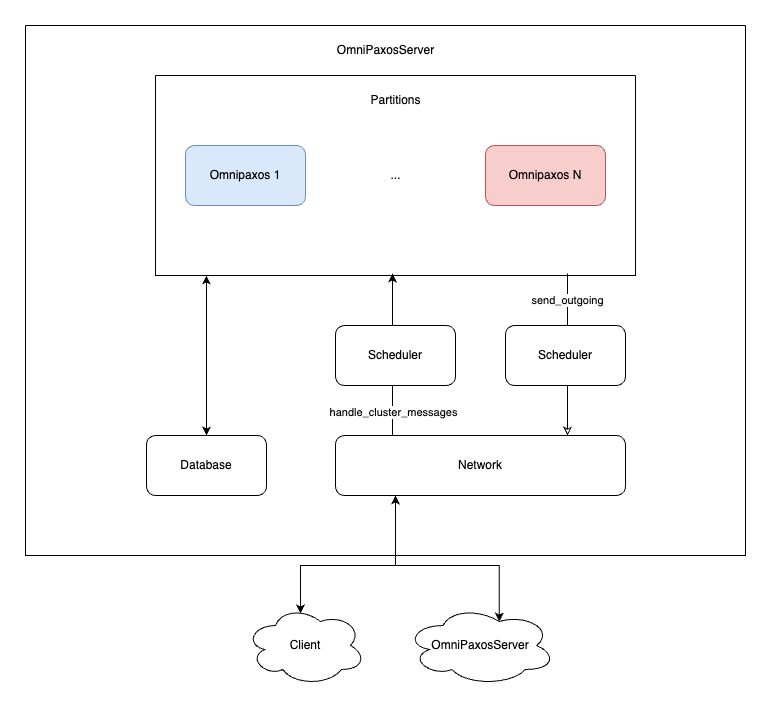

The diagram above was exported from draw.io. Its source (the exported page's mxGraphModel, read from the mxfile embedded in the PNG):
<mxGraphModel dx="1434" dy="1930" grid="1" gridSize="10" guides="1" tooltips="1" connect="1" arrows="1" fold="1" page="1" pageScale="1" pageWidth="827" pageHeight="1169" math="0" shadow="0">
  <root>
    <mxCell id="0" />
    <mxCell id="1" parent="0" />
    <mxCell id="i-CZ-cOQUdbtmEPvhm7i-17" value="" style="endArrow=none;startArrow=classic;html=1;rounded=0;entryX=0.677;entryY=0.99;entryDx=0;entryDy=0;exitX=0.5;exitY=0;exitDx=0;exitDy=0;entryPerimeter=0;startFill=0;" edge="1" parent="1">
      <mxGeometry width="50" height="50" relative="1" as="geometry">
        <mxPoint x="642" y="380" as="sourcePoint" />
        <mxPoint x="641.96" y="218" as="targetPoint" />
      </mxGeometry>
    </mxCell>
    <mxCell id="i-CZ-cOQUdbtmEPvhm7i-20" value="send_outgoing" style="edgeLabel;html=1;align=center;verticalAlign=middle;resizable=0;points=[];" vertex="1" connectable="0" parent="i-CZ-cOQUdbtmEPvhm7i-17">
      <mxGeometry x="0.679" relative="1" as="geometry">
        <mxPoint as="offset" />
      </mxGeometry>
    </mxCell>
    <mxCell id="i-CZ-cOQUdbtmEPvhm7i-2" value="" style="swimlane;startSize=0;" vertex="1" parent="1">
      <mxGeometry x="100" y="-30" width="720" height="530" as="geometry" />
    </mxCell>
    <mxCell id="i-CZ-cOQUdbtmEPvhm7i-1" value="Network" style="rounded=1;whiteSpace=wrap;html=1;" vertex="1" parent="i-CZ-cOQUdbtmEPvhm7i-2">
      <mxGeometry x="310" y="410" width="290" height="60" as="geometry" />
    </mxCell>
    <mxCell id="i-CZ-cOQUdbtmEPvhm7i-3" value="Database" style="rounded=1;whiteSpace=wrap;html=1;" vertex="1" parent="i-CZ-cOQUdbtmEPvhm7i-2">
      <mxGeometry x="121" y="410" width="120" height="60" as="geometry" />
    </mxCell>
    <mxCell id="i-CZ-cOQUdbtmEPvhm7i-5" value="" style="swimlane;startSize=0;" vertex="1" parent="i-CZ-cOQUdbtmEPvhm7i-2">
      <mxGeometry x="130" y="50" width="480" height="200" as="geometry" />
    </mxCell>
    <mxCell id="i-CZ-cOQUdbtmEPvhm7i-6" value="Partitions" style="text;html=1;align=center;verticalAlign=middle;resizable=0;points=[];autosize=1;strokeColor=none;fillColor=none;" vertex="1" parent="i-CZ-cOQUdbtmEPvhm7i-5">
      <mxGeometry x="205" y="10" width="70" height="30" as="geometry" />
    </mxCell>
    <mxCell id="i-CZ-cOQUdbtmEPvhm7i-8" value="Omnipaxos 1" style="rounded=1;whiteSpace=wrap;html=1;fillColor=#dae8fc;strokeColor=#6c8ebf;" vertex="1" parent="i-CZ-cOQUdbtmEPvhm7i-5">
      <mxGeometry x="30" y="70" width="120" height="60" as="geometry" />
    </mxCell>
    <mxCell id="i-CZ-cOQUdbtmEPvhm7i-9" value="Omnipaxos N" style="rounded=1;whiteSpace=wrap;html=1;fillColor=#f8cecc;strokeColor=#b85450;" vertex="1" parent="i-CZ-cOQUdbtmEPvhm7i-5">
      <mxGeometry x="330" y="70" width="120" height="60" as="geometry" />
    </mxCell>
    <mxCell id="i-CZ-cOQUdbtmEPvhm7i-10" value="..." style="text;html=1;align=center;verticalAlign=middle;resizable=0;points=[];autosize=1;strokeColor=none;fillColor=none;" vertex="1" parent="i-CZ-cOQUdbtmEPvhm7i-5">
      <mxGeometry x="225" y="85" width="30" height="30" as="geometry" />
    </mxCell>
    <mxCell id="i-CZ-cOQUdbtmEPvhm7i-7" value="OmniPaxosServer" style="text;html=1;align=center;verticalAlign=middle;resizable=0;points=[];autosize=1;strokeColor=none;fillColor=none;" vertex="1" parent="i-CZ-cOQUdbtmEPvhm7i-2">
      <mxGeometry x="300" y="10" width="120" height="30" as="geometry" />
    </mxCell>
    <mxCell id="i-CZ-cOQUdbtmEPvhm7i-11" value="" style="endArrow=classic;startArrow=classic;html=1;rounded=0;exitX=0.5;exitY=0;exitDx=0;exitDy=0;entryX=0.106;entryY=1;entryDx=0;entryDy=0;entryPerimeter=0;" edge="1" parent="i-CZ-cOQUdbtmEPvhm7i-2" source="i-CZ-cOQUdbtmEPvhm7i-3" target="i-CZ-cOQUdbtmEPvhm7i-5">
      <mxGeometry width="50" height="50" relative="1" as="geometry">
        <mxPoint x="280" y="310" as="sourcePoint" />
        <mxPoint x="330" y="260" as="targetPoint" />
      </mxGeometry>
    </mxCell>
    <mxCell id="i-CZ-cOQUdbtmEPvhm7i-12" value="" style="endArrow=classic;startArrow=none;html=1;rounded=0;entryX=0.677;entryY=0.99;entryDx=0;entryDy=0;exitX=0.5;exitY=0;exitDx=0;exitDy=0;entryPerimeter=0;startFill=0;" edge="1" parent="i-CZ-cOQUdbtmEPvhm7i-2">
      <mxGeometry width="50" height="50" relative="1" as="geometry">
        <mxPoint x="367" y="410" as="sourcePoint" />
        <mxPoint x="366.96000000000004" y="248" as="targetPoint" />
      </mxGeometry>
    </mxCell>
    <mxCell id="i-CZ-cOQUdbtmEPvhm7i-21" value="handle_cluster_messages" style="edgeLabel;html=1;align=center;verticalAlign=middle;resizable=0;points=[];" vertex="1" connectable="0" parent="i-CZ-cOQUdbtmEPvhm7i-12">
      <mxGeometry x="-0.7161" y="-1" relative="1" as="geometry">
        <mxPoint as="offset" />
      </mxGeometry>
    </mxCell>
    <mxCell id="i-CZ-cOQUdbtmEPvhm7i-18" value="Scheduler" style="rounded=1;whiteSpace=wrap;html=1;" vertex="1" parent="i-CZ-cOQUdbtmEPvhm7i-2">
      <mxGeometry x="310" y="300" width="120" height="60" as="geometry" />
    </mxCell>
    <mxCell id="i-CZ-cOQUdbtmEPvhm7i-19" value="Scheduler" style="rounded=1;whiteSpace=wrap;html=1;" vertex="1" parent="i-CZ-cOQUdbtmEPvhm7i-2">
      <mxGeometry x="480" y="300" width="120" height="60" as="geometry" />
    </mxCell>
    <mxCell id="i-CZ-cOQUdbtmEPvhm7i-4" value="Client" style="ellipse;shape=cloud;whiteSpace=wrap;html=1;" vertex="1" parent="1">
      <mxGeometry x="320" y="550" width="120" height="80" as="geometry" />
    </mxCell>
    <mxCell id="i-CZ-cOQUdbtmEPvhm7i-13" style="edgeStyle=orthogonalEdgeStyle;rounded=0;orthogonalLoop=1;jettySize=auto;html=1;entryX=0.458;entryY=0.1;entryDx=0;entryDy=0;entryPerimeter=0;" edge="1" parent="1" source="i-CZ-cOQUdbtmEPvhm7i-1" target="i-CZ-cOQUdbtmEPvhm7i-4">
      <mxGeometry relative="1" as="geometry">
        <Array as="points">
          <mxPoint x="470" y="510" />
          <mxPoint x="375" y="510" />
        </Array>
      </mxGeometry>
    </mxCell>
    <mxCell id="i-CZ-cOQUdbtmEPvhm7i-14" value="OmniPaxosServer" style="ellipse;shape=cloud;whiteSpace=wrap;html=1;" vertex="1" parent="1">
      <mxGeometry x="480" y="550" width="150" height="80" as="geometry" />
    </mxCell>
    <mxCell id="i-CZ-cOQUdbtmEPvhm7i-15" style="edgeStyle=orthogonalEdgeStyle;rounded=0;orthogonalLoop=1;jettySize=auto;html=1;entryX=0.625;entryY=0.2;entryDx=0;entryDy=0;entryPerimeter=0;startArrow=classic;startFill=1;" edge="1" parent="1" source="i-CZ-cOQUdbtmEPvhm7i-1" target="i-CZ-cOQUdbtmEPvhm7i-14">
      <mxGeometry relative="1" as="geometry">
        <Array as="points">
          <mxPoint x="470" y="510" />
          <mxPoint x="574" y="510" />
        </Array>
      </mxGeometry>
    </mxCell>
  </root>
</mxGraphModel>